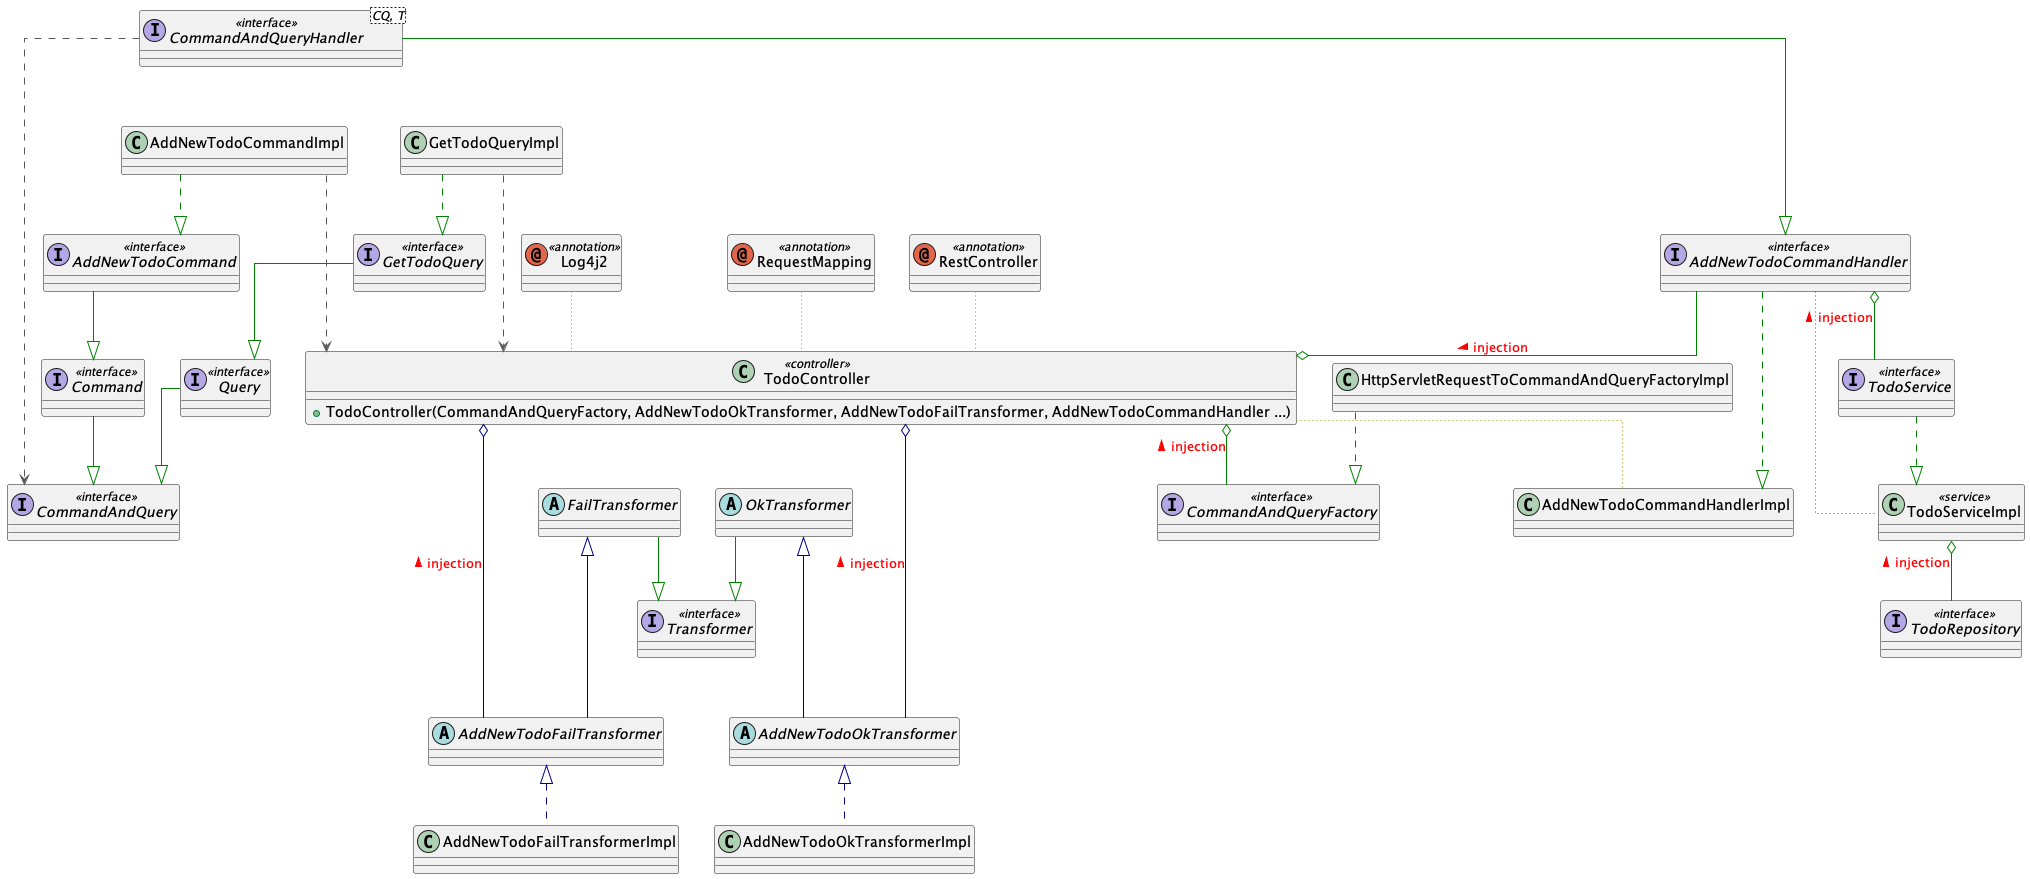

The diagram above was rendered by PlantUML. Its source (embedded in the PNG):
@startuml

' !theme plain
' top to bottom direction
skinparam linetype ortho

interface AddNewTodoCommand << interface >>
interface AddNewTodoCommandHandler << interface >>
class AddNewTodoCommandHandlerImpl
class AddNewTodoCommandImpl
abstract class AddNewTodoFailTransformer
class AddNewTodoFailTransformerImpl
abstract class AddNewTodoOkTransformer
class AddNewTodoOkTransformerImpl
interface Command << interface >>
interface CommandAndQuery << interface >>
interface CommandAndQueryFactory << interface >>
interface CommandAndQueryHandler<CQ, T> << interface >>
abstract class FailTransformer
interface GetTodoQuery << interface >>
class GetTodoQueryImpl
class HttpServletRequestToCommandAndQueryFactoryImpl
annotation Log4j2 << annotation >>
abstract class OkTransformer
interface Query << interface >>
annotation RequestMapping << annotation >>
annotation RestController << annotation >>
class TodoController << controller >> {
    + TodoController(CommandAndQueryFactory, AddNewTodoOkTransformer, AddNewTodoFailTransformer, AddNewTodoCommandHandler ...)
}
interface Transformer << interface >>
interface TodoService << interface >>
class TodoServiceImpl << service >>
interface TodoRepository << interface >>

AddNewTodoCommand                               -[#008200,plain]-^  Command
CommandAndQueryHandler                          --[#008200,plain]-^ AddNewTodoCommandHandler
AddNewTodoCommandHandler                        -[#008200,plain]-o  TodoController #text:red : injection >
AddNewTodoCommandHandler                        -[#008200,dashed]-^ AddNewTodoCommandHandlerImpl
TodoController                                  -[#999900,dotted]- AddNewTodoCommandHandlerImpl
AddNewTodoCommandImpl                           -[#008200,dashed]-^  AddNewTodoCommand

FailTransformer                                 ^-[#000082,plain]-- AddNewTodoFailTransformer
TodoController                                  o-[#000082,plain]--- AddNewTodoFailTransformer #text:red : < injection
AddNewTodoFailTransformer                       ^-[#000082,dashed]- AddNewTodoFailTransformerImpl

OkTransformer                                   ^-[#000082,plain]-- AddNewTodoOkTransformer
TodoController                                  o-[#000082,plain]--- AddNewTodoOkTransformer #text:red : < injection
AddNewTodoOkTransformer                         ^-[#000082,dashed]- AddNewTodoOkTransformerImpl

Command                                         -[#008200,plain]-^  CommandAndQuery                                
CommandAndQueryHandler                          -[#595959,dashed]->  CommandAndQuery
FailTransformer                                 -[#008200,plain]-^  Transformer
OkTransformer                                   -[#008200,plain]-^  Transformer
GetTodoQuery                                    -[#008200,plain]-^  Query
GetTodoQueryImpl                                -[#008200,dashed]-^  GetTodoQuery                                   
HttpServletRequestToCommandAndQueryFactoryImpl  -[#008200,dashed]-^  CommandAndQueryFactory
TodoController                                  o-[#008200,plain]-  CommandAndQueryFactory #text:red : < injection
Query                                           -[#008200,plain]-^  CommandAndQuery
Log4j2                                          -[#999900,dotted]- TodoController
RequestMapping                                   -[#999900,dotted]- TodoController
RestController                                  -[#999900,dotted]- TodoController
AddNewTodoCommandHandler                        -[#008200,dotted]- TodoServiceImpl
AddNewTodoCommandHandler                        o-[#008200,plain]- TodoService #text:red : < injection
TodoService                                     -[#008200,dashed]-^ TodoServiceImpl
TodoServiceImpl                                 o-[#008200,plain]- TodoRepository #text:red : < injection

AddNewTodoCommandImpl                           -[#595959,dashed]--> TodoController
GetTodoQueryImpl                                -[#595959,dashed]--> TodoController
@enduml